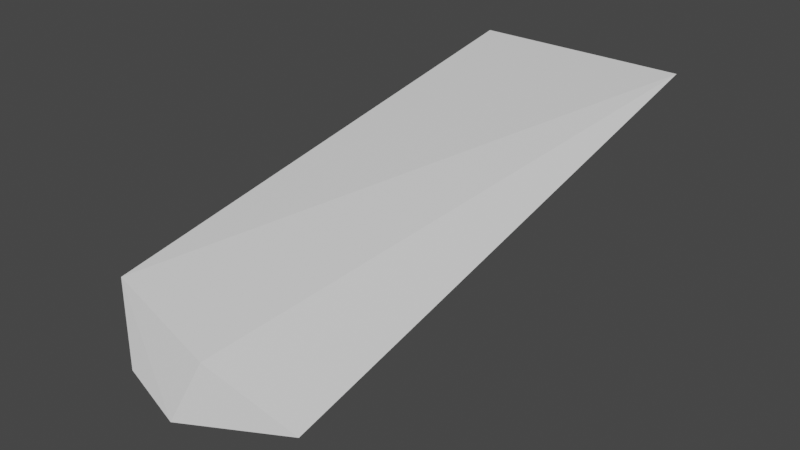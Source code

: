 # Source: el7.blend  (saved by Blender 2.83.18; exported with 4.5.12 LTS)
import bpy
from mathutils import Matrix  # noqa: F401  (used for matrix-valued properties, if any)

bpy.ops.wm.read_factory_settings(use_empty=True)
scene = bpy.context.scene
scene.name = 'Scene'

# ---- collections
col_collection = bpy.data.collections.new('Collection'); scene.collection.children.link(col_collection)

# ---- materials (node trees are filled in below, after node groups)
mat_material = bpy.data.materials.new('Material')
mat_material.alpha_threshold = 0.0
mat_material.use_transparent_shadow = False
mat_material.line_color = (0.0, 0.0, 0.0, 1.0)

# ---- material node trees
mat_material.use_nodes = True; mat_material.node_tree.nodes.clear()
_N = mat_material.node_tree.nodes; _L = mat_material.node_tree.links
n0 = _N.new('ShaderNodeOutputMaterial'); n0.name = 'Material Output'; n0.location = (300, 300)
n1 = _N.new('ShaderNodeBsdfPrincipled'); n1.name = 'Principled BSDF'; n1.location = (10, 300)
n1.distribution = 'GGX'
n1.subsurface_method = 'BURLEY'
n1.inputs[2].default_value = 0.4
n1.inputs[3].default_value = 1.45
n1.inputs[27].default_value = (0.0, 0.0, 0.0, 1.0)
n1.inputs[28].default_value = 1.0
_L.new(n1.outputs[0], n0.inputs[0])
n0.is_active_output = True

# ---- world
world_world = bpy.data.worlds.new('World'); scene.world = world_world
world_world.use_nodes = True; world_world.node_tree.nodes.clear()
_N = world_world.node_tree.nodes; _L = world_world.node_tree.links
n0 = _N.new('ShaderNodeOutputWorld'); n0.name = 'World Output'; n0.location = (300, 300)
n1 = _N.new('ShaderNodeBackground'); n1.name = 'Background'; n1.location = (10, 300)
n1.inputs[0].default_value = (0.05088, 0.05088, 0.05088, 1.0)
_L.new(n1.outputs[0], n0.inputs[0])
n0.is_active_output = True
world_world.color = (0.05088, 0.05088, 0.05088)
world_world.use_sun_shadow = False
world_world.sun_shadow_jitter_overblur = 0.0

# ---- meshes
me_cube = bpy.data.meshes.new('Cube')
me_cube.from_pydata([(1.507, 6.582, 2.085), (0.4974, 0.3722, -0.6623), (-0.1795, -0.3414, 0.4065), (-0.3779, -0.6541, -0.2753), (-1.507, 6.582, 2.085), (-1.164, 0.5322, -0.5396), (-1.937, 0.02553, 0.6319), (-1.276, -0.4332, -0.1231)], [], [(0, 4, 6, 2), (3, 2, 6, 7), (7, 6, 4, 5), (5, 1, 3, 7), (1, 0, 2, 3), (5, 4, 0, 1)])
_uv = me_cube.uv_layers.new(name='UVMap')
_uv.uv.foreach_set('vector', [0.625, 0.5, 0.875, 0.5, 0.875, 0.75, 0.625, 0.75, 0.375, 0.75, 0.625, 0.75, 0.625, 1.0, 0.375, 1.0, 0.375, 0.0, 0.625, 0.0, 0.625, 0.25, 0.375, 0.25, 0.125, 0.5, 0.375, 0.5, 0.375, 0.75, 0.125, 0.75, 0.375, 0.5, 0.625, 0.5, 0.625, 0.75, 0.375, 0.75, 0.375, 0.25, 0.625, 0.25, 0.625, 0.5, 0.375, 0.5])
_ca = me_cube.color_attributes.new('Col', 'BYTE_COLOR', 'CORNER')
_ca.data.foreach_set('color', [0.1413, 0.07036, 0.1746, 0.6157, 0.6105, 0.02029, 0.1195, 0.8784, 0.7231, 0.15, 0.1529, 0.9686, 0.6376, 0.06663, 0.005182, 0.8196, 0.7454, 0.07819, 0.1329, 0.9608, 0.6376, 0.06663, 0.005182, 0.8196, 0.7231, 0.15, 0.1529, 0.9686, 0.624, 0.06848, 0.2582, 0.9765, 0.624, 0.06848, 0.2582, 0.9765, 0.7231, 0.15, 0.1529, 0.9686, 0.6105, 0.02029, 0.1195, 0.8784, 0.4678, 0.1946, 0.402, 0.9804, 0.4678, 0.1946, 0.402, 0.9804, 0.7529, 0.08022, 0.1195, 0.9569, 0.7454, 0.07819, 0.1329, 0.9608, 0.624, 0.06848, 0.2582, 0.9765, 0.7529, 0.08022, 0.1195, 0.9569, 0.1413, 0.07036, 0.1746, 0.6157, 0.6376, 0.06663, 0.005182, 0.8196, 0.7454, 0.07819, 0.1329, 0.9608, 0.4678, 0.1946, 0.402, 0.9804, 0.6105, 0.02029, 0.1195, 0.8784, 0.1413, 0.07036, 0.1746, 0.6157, 0.7529, 0.08022, 0.1195, 0.9569])
me_cube.materials.append(mat_material)
me_cube.use_remesh_preserve_volume = False
me_cube.use_remesh_preserve_attributes = False
me_cube.use_mirror_vertex_groups = False
me_cube.update()

# ---- objects
ob_cube = bpy.data.objects.new('Cube', me_cube)

# ---- transforms, parenting, visibility, modifiers, constraints
ob_cube.location = (0.0, 0.0, 0.0)
ob_cube.lock_rotations_4d = False
ob_cube.empty_display_type = 'ARROWS'
ob_cube.lineart.crease_threshold = 0.0
_vg = ob_cube.vertex_groups.new(name='Group')

# ---- collection membership
col_collection.objects.link(ob_cube)

# ---- scene / render settings (as saved in the file)
scene.frame_start = 1; scene.frame_end = 250; scene.frame_set(1)
scene.render.engine = 'BLENDER_EEVEE_NEXT'
scene.cycles.use_denoising = False
scene.cycles.samples = 128
scene.cycles.sampling_pattern = 'TABULATED_SOBOL'
scene.cycles.use_adaptive_sampling = False
scene.cycles.use_light_tree = False
scene.view_settings.view_transform = 'Filmic'
bpy.context.view_layer.update()

# ---- added for rendering (the .blend has no active camera and no usable light): camera, sun
cam_auto = bpy.data.cameras.new('AutoCamera')
cam_auto.lens = 50.0
cam_auto.sensor_width = 36.0
cam_auto.clip_end = 1000.0
ob_auto_camera = bpy.data.objects.new('AutoCamera', cam_auto)
scene.collection.objects.link(ob_auto_camera)
ob_auto_camera.location = (7.6233, -6.44201, 6.98186)
ob_auto_camera.rotation_euler = (1.09748, -7.21219e-08, 0.694738)
scene.camera = ob_auto_camera
light_auto_sun = bpy.data.lights.new('AutoSun', 'SUN')
light_auto_sun.energy = 3.0
light_auto_sun.angle = 0.0523599
ob_auto_sun = bpy.data.objects.new('AutoSun', light_auto_sun)
scene.collection.objects.link(ob_auto_sun)
ob_auto_sun.rotation_euler = (0.872665, 0.174533, 0.523599)
bpy.context.view_layer.update()
